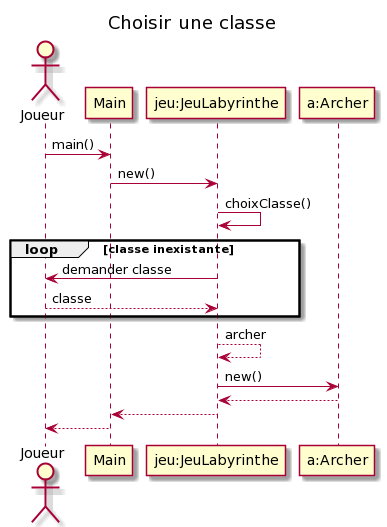

The diagram above was rendered by PlantUML. Its source (embedded in the PNG):
@startuml
title Choisir une classe

actor Joueur as Jo
participant "Main" as M
participant "jeu:JeuLabyrinthe" as J
participant "a:Archer" as A

Jo -> M : main()
M -> J : new()
J -> J : choixClasse()

loop classe inexistante
       J -> Jo : demander classe
       Jo --> J : classe
end

J --> J : archer
J -> A : new()
A --> J
J --> M
M --> Jo
@enduml